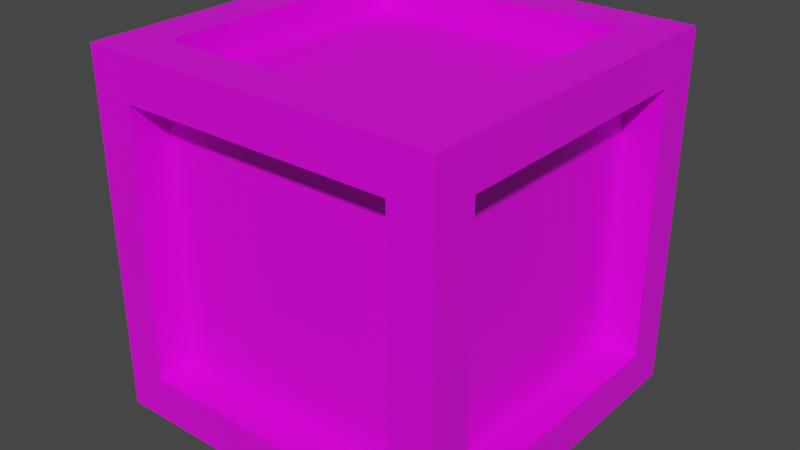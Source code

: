 # Source: Crate.blend  (saved by Blender 2.81.16; exported with 4.5.12 LTS)
import bpy
from mathutils import Matrix  # noqa: F401  (used for matrix-valued properties, if any)

bpy.ops.wm.read_factory_settings(use_empty=True)
scene = bpy.context.scene
scene.name = 'Scene'

# ---- collections
col_collection = bpy.data.collections.new('Collection'); scene.collection.children.link(col_collection)

# ---- images (referenced by path relative to the original .blend; pixels are not part of the script)
import os
ASSET_DIR = os.environ.get("B2B_ASSET_DIR", "")  # directory of the original .blend (textures are referenced by path, not embedded)
HERE = os.path.dirname(os.path.abspath(__file__))  # packed textures are extracted next to this script under _unpacked/

def load_image(name, relpath, width, height, colorspace="sRGB"):
    """Load a texture the original file referenced (path relative to the .blend, or extracted next to this script)."""
    p = next((c for c in (os.path.join(HERE, relpath), os.path.join(ASSET_DIR, relpath)) if relpath and os.path.exists(c)), "")
    if p:
        img = bpy.data.images.load(p, check_existing=True)
        img.name = name
    else:  # same state as the original file: an image datablock whose file is absent (Cycles renders it pink)
        img = bpy.data.images.new(name, width, height)
        img.source = "FILE"
        img.filepath = "//" + (relpath or name)
    img.colorspace_settings.name = colorspace
    return img
img_tex_crate_png = load_image('Tex_Crate.png', 'Tex_Crate.png', 1024, 1024, 'sRGB')

# ---- materials (node trees are filled in below, after node groups)
mat_material = bpy.data.materials.new('Material')
mat_material.alpha_threshold = 0.0
mat_material.use_transparent_shadow = False
mat_material.line_color = (0.0, 0.0, 0.0, 1.0)

# ---- material node trees
mat_material.use_nodes = True; mat_material.node_tree.nodes.clear()
_N = mat_material.node_tree.nodes; _L = mat_material.node_tree.links
n0 = _N.new('ShaderNodeOutputMaterial'); n0.name = 'Material Output'; n0.location = (300, 300)
n1 = _N.new('ShaderNodeBsdfPrincipled'); n1.name = 'Principled BSDF'; n1.location = (10, 300)
n1.distribution = 'GGX'
n1.subsurface_method = 'BURLEY'
n1.inputs[2].default_value = 0.4
n1.inputs[3].default_value = 1.45
n1.inputs[27].default_value = (0.0, 0.0, 0.0, 1.0)
n1.inputs[28].default_value = 1.0
n2 = _N.new('ShaderNodeTexImage'); n2.name = 'Image Texture'; n2.location = (-280, 275)
n2.image = img_tex_crate_png
n2.interpolation = 'Closest'
_L.new(n1.outputs[0], n0.inputs[0])
_L.new(n2.outputs[0], n1.inputs[0])
n0.is_active_output = True

# ---- world
world_world = bpy.data.worlds.new('World'); scene.world = world_world
world_world.use_nodes = True; world_world.node_tree.nodes.clear()
_N = world_world.node_tree.nodes; _L = world_world.node_tree.links
n0 = _N.new('ShaderNodeOutputWorld'); n0.name = 'World Output'; n0.location = (300, 300)
n1 = _N.new('ShaderNodeBackground'); n1.name = 'Background'; n1.location = (10, 300)
n1.inputs[0].default_value = (0.05088, 0.05088, 0.05088, 1.0)
_L.new(n1.outputs[0], n0.inputs[0])
n0.is_active_output = True
world_world.color = (0.05088, 0.05088, 0.05088)
world_world.use_sun_shadow = False
world_world.sun_shadow_jitter_overblur = 0.0

# ---- meshes
me_cube_001 = bpy.data.meshes.new('Cube.001')
me_cube_001.from_pydata([(-1.0, -1.0, 1.0), (-1.0, 0.0, 1.0), (0.0, -1.0, 1.0), (0.0, 0.0, 0.8246), (-0.7627, -1.0, 0.7551), (0.0, -1.0, 0.7551), (-0.749, -0.749, 0.8246), (-0.749, 0.0, 0.8246), (-0.7627, -0.7954, 0.7551), (0.0, -0.7954, 0.7551), (0.0, -0.749, 0.8246), (-0.749, 0.0, 1.0), (-1.0, -0.7548, 0.7532), (-1.0, 0.0, 0.7532), (-0.749, -0.749, 1.0), (0.0, -0.749, 1.0), (-0.7931, -0.7548, 0.7532), (-0.7931, 0.0, 0.7532), (-1.0, -1.0, 0.0), (-0.7627, -1.0, 0.0), (-0.7627, -0.7954, 0.0), (0.0, -0.7954, 0.0), (-1.0, -0.7548, 0.0), (-0.7931, -0.7548, 0.0), (-0.7931, 0.0, 0.0)], [], [(2, 0, 4, 5), (0, 2, 15, 14), (21, 9, 8, 20), (5, 4, 8, 9), (12, 13, 17, 16), (0, 1, 13, 12), (18, 0, 12, 22), (23, 16, 17, 24), (11, 14, 6, 7), (22, 12, 16, 23), (14, 15, 10, 6), (1, 0, 14, 11), (3, 7, 6, 10), (4, 19, 20, 8), (0, 18, 19, 4)])
_uv = me_cube_001.uv_layers.new(name='UVMap')
_uv.uv.foreach_set('vector', [0.5612, 0.5527, 0.7596, 0.5527, 0.7125, 0.6027, 0.5612, 0.6027, 0.7596, 0.7565, 0.7596, 0.5527, 0.8094, 0.5527, 0.8094, 0.7054, -0.7528, 0.6654, 1.224, 0.6654, 1.224, 0.8547, -0.7528, 0.8547, 0.8198, 0.6619, 0.8198, 0.5294, 0.8544, 0.5294, 0.8544, 0.6619, 0.7848, 0.6605, 0.7848, 0.5294, 0.8198, 0.5294, 0.8198, 0.6605, 0.5612, 0.9604, 0.5612, 0.7565, 0.6102, 0.7565, 0.6102, 0.9104, 0.7596, 0.9604, 0.5612, 0.9604, 0.6102, 0.9104, 0.7596, 0.9104, 1.223, 0.8517, -0.756, 0.8517, -0.756, 0.6643, 1.223, 0.6643, 0.6854, 0.9656, 0.6854, 0.8355, 0.715, 0.8355, 0.715, 0.9656, 0.6508, 0.8355, 0.6508, 0.9663, 0.6158, 0.9663, 0.6158, 0.8355, 0.884, 0.5294, 0.884, 0.6595, 0.8544, 0.6595, 0.8544, 0.5294, 0.958, 0.7565, 0.7596, 0.7565, 0.8094, 0.7054, 0.958, 0.7054, 1.234, 0.6662, 1.234, 0.8521, -0.767, 0.8521, -0.767, 0.6662, 0.6854, 0.8355, 0.6854, 0.9666, 0.6508, 0.9666, 0.6508, 0.8355, 0.7596, 0.5527, 0.7596, 0.7565, 0.7125, 0.7565, 0.7125, 0.6027])
me_cube_001.materials.append(mat_material)
me_cube_001.use_remesh_fix_poles = True
me_cube_001.use_remesh_preserve_attributes = False
me_cube_001.use_mirror_vertex_groups = False
me_cube_001.update()

# ---- objects
ob_cube = bpy.data.objects.new('Cube', me_cube_001)

# ---- transforms, parenting, visibility, modifiers, constraints
ob_cube.location = (0.0, 0.0, 0.0)
ob_cube.lineart.crease_threshold = 0.0
_m = ob_cube.modifiers.new('Mirror', 'MIRROR')
_m.use_axis = (True, True, True)
_m.use_clip = True

# ---- collection membership
col_collection.objects.link(ob_cube)

# ---- scene / render settings (as saved in the file)
scene.frame_start = 1; scene.frame_end = 250; scene.frame_set(1)
scene.render.engine = 'BLENDER_EEVEE_NEXT'
scene.cycles.use_denoising = False
scene.cycles.samples = 128
scene.cycles.sampling_pattern = 'TABULATED_SOBOL'
scene.cycles.use_adaptive_sampling = False
scene.cycles.use_light_tree = False
scene.view_settings.view_transform = 'Filmic'
bpy.context.view_layer.update()

# ---- added for rendering (the .blend has no active camera and no usable light): camera, sun
cam_auto = bpy.data.cameras.new('AutoCamera')
cam_auto.lens = 50.0
cam_auto.sensor_width = 36.0
cam_auto.clip_end = 1000.0
ob_auto_camera = bpy.data.objects.new('AutoCamera', cam_auto)
scene.collection.objects.link(ob_auto_camera)
ob_auto_camera.location = (3.20507, -3.84609, 2.56406)
ob_auto_camera.rotation_euler = (1.09748, -7.21219e-08, 0.694738)
scene.camera = ob_auto_camera
light_auto_sun = bpy.data.lights.new('AutoSun', 'SUN')
light_auto_sun.energy = 3.0
light_auto_sun.angle = 0.0523599
ob_auto_sun = bpy.data.objects.new('AutoSun', light_auto_sun)
scene.collection.objects.link(ob_auto_sun)
ob_auto_sun.rotation_euler = (0.872665, 0.174533, 0.523599)
bpy.context.view_layer.update()
